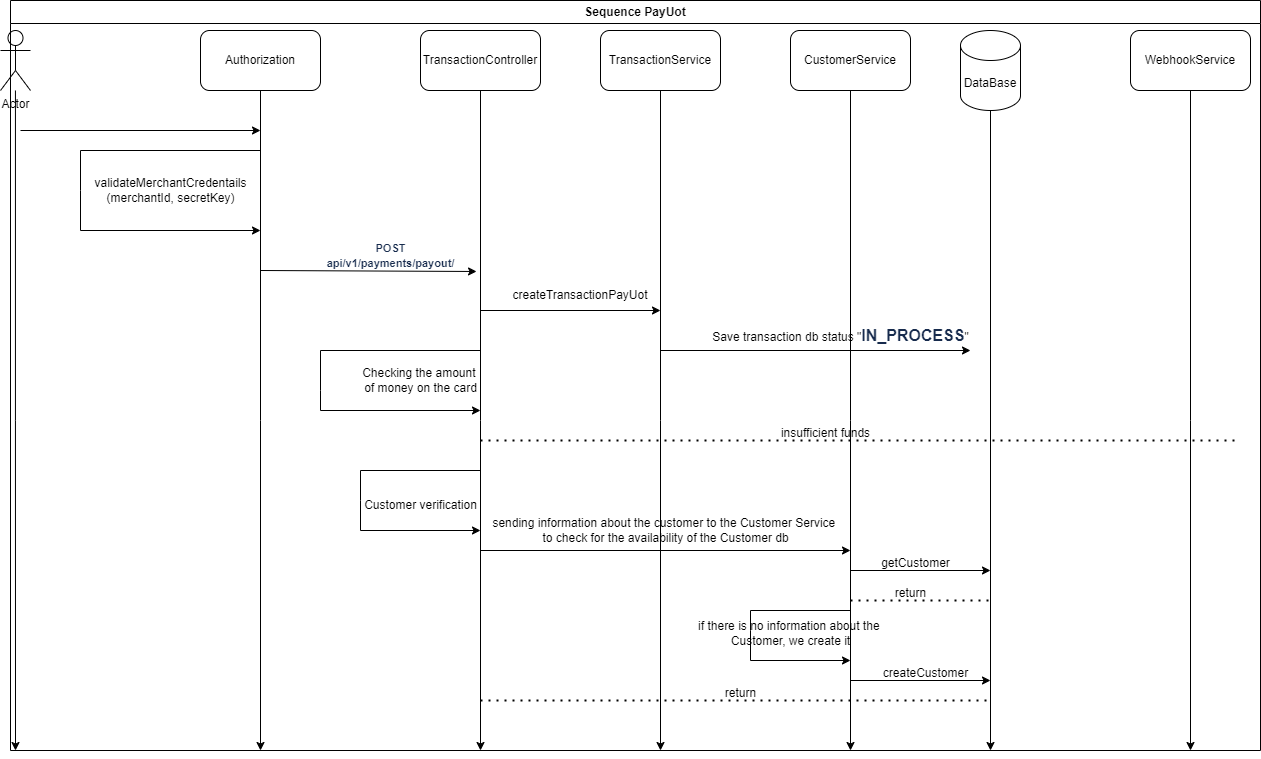

The diagram above was exported from draw.io. Its source (the exported page's mxGraphModel, read from the mxfile embedded in the PNG):
<mxGraphModel dx="1614" dy="978" grid="1" gridSize="10" guides="1" tooltips="1" connect="1" arrows="1" fold="1" page="1" pageScale="1" pageWidth="3300" pageHeight="4681" math="0" shadow="0">
  <root>
    <mxCell id="0" />
    <mxCell id="1" parent="0" />
    <mxCell id="4TQcxWvfLb1h6MAwtiue-2" style="edgeStyle=orthogonalEdgeStyle;rounded=0;orthogonalLoop=1;jettySize=auto;html=1;" parent="1" source="4TQcxWvfLb1h6MAwtiue-1" edge="1">
      <mxGeometry relative="1" as="geometry">
        <mxPoint x="95" y="800" as="targetPoint" />
      </mxGeometry>
    </mxCell>
    <mxCell id="4TQcxWvfLb1h6MAwtiue-1" value="Actor" style="shape=umlActor;verticalLabelPosition=bottom;verticalAlign=top;html=1;outlineConnect=0;" parent="1" vertex="1">
      <mxGeometry x="80" y="80" width="30" height="60" as="geometry" />
    </mxCell>
    <mxCell id="4TQcxWvfLb1h6MAwtiue-4" style="edgeStyle=orthogonalEdgeStyle;rounded=0;orthogonalLoop=1;jettySize=auto;html=1;" parent="1" source="4TQcxWvfLb1h6MAwtiue-3" edge="1">
      <mxGeometry relative="1" as="geometry">
        <mxPoint x="340" y="800" as="targetPoint" />
      </mxGeometry>
    </mxCell>
    <mxCell id="4TQcxWvfLb1h6MAwtiue-3" value="Authorization" style="rounded=1;whiteSpace=wrap;html=1;" parent="1" vertex="1">
      <mxGeometry x="280" y="80" width="120" height="60" as="geometry" />
    </mxCell>
    <mxCell id="4TQcxWvfLb1h6MAwtiue-5" value="validateMerchantCredentails&lt;div&gt;(merchantId, secretKey)&lt;/div&gt;" style="text;html=1;align=center;verticalAlign=middle;resizable=0;points=[];autosize=1;strokeColor=none;fillColor=none;" parent="1" vertex="1">
      <mxGeometry x="160" y="220" width="180" height="40" as="geometry" />
    </mxCell>
    <mxCell id="4TQcxWvfLb1h6MAwtiue-6" value="" style="endArrow=classic;html=1;rounded=0;" parent="1" edge="1">
      <mxGeometry width="50" height="50" relative="1" as="geometry">
        <mxPoint x="340" y="200" as="sourcePoint" />
        <mxPoint x="340" y="280" as="targetPoint" />
        <Array as="points">
          <mxPoint x="160" y="200" />
          <mxPoint x="160" y="240" />
          <mxPoint x="160" y="280" />
        </Array>
      </mxGeometry>
    </mxCell>
    <mxCell id="4TQcxWvfLb1h6MAwtiue-7" value="" style="endArrow=classic;html=1;rounded=0;" parent="1" edge="1">
      <mxGeometry width="50" height="50" relative="1" as="geometry">
        <mxPoint x="100" y="180" as="sourcePoint" />
        <mxPoint x="340" y="180" as="targetPoint" />
      </mxGeometry>
    </mxCell>
    <mxCell id="4TQcxWvfLb1h6MAwtiue-9" style="edgeStyle=orthogonalEdgeStyle;rounded=0;orthogonalLoop=1;jettySize=auto;html=1;" parent="1" source="4TQcxWvfLb1h6MAwtiue-8" edge="1">
      <mxGeometry relative="1" as="geometry">
        <mxPoint x="560" y="800" as="targetPoint" />
      </mxGeometry>
    </mxCell>
    <mxCell id="4TQcxWvfLb1h6MAwtiue-8" value="TransactionController" style="rounded=1;whiteSpace=wrap;html=1;" parent="1" vertex="1">
      <mxGeometry x="500" y="80" width="120" height="60" as="geometry" />
    </mxCell>
    <mxCell id="4TQcxWvfLb1h6MAwtiue-10" value="" style="endArrow=classic;html=1;rounded=0;entryX=0.978;entryY=1.033;entryDx=0;entryDy=0;entryPerimeter=0;" parent="1" target="4TQcxWvfLb1h6MAwtiue-11" edge="1">
      <mxGeometry width="50" height="50" relative="1" as="geometry">
        <mxPoint x="340" y="320" as="sourcePoint" />
        <mxPoint x="620" y="320" as="targetPoint" />
      </mxGeometry>
    </mxCell>
    <mxCell id="4TQcxWvfLb1h6MAwtiue-11" value="&lt;span id=&quot;docs-internal-guid-46ba751d-7fff-ad14-018d-6a69325d8f06&quot;&gt;&lt;span style=&quot;color: rgb(23, 43, 77); background-color: transparent; font-weight: 700; font-variant-numeric: normal; font-variant-east-asian: normal; font-variant-alternates: normal; font-variant-position: normal; vertical-align: baseline; white-space: pre-wrap;&quot;&gt;&lt;font style=&quot;font-size: 11px;&quot; face=&quot;Helvetica&quot;&gt;POST api/v1/payments/payout/&lt;/font&gt;&lt;/span&gt;&lt;/span&gt;" style="text;html=1;align=center;verticalAlign=middle;resizable=0;points=[];autosize=1;strokeColor=none;fillColor=none;" parent="1" vertex="1">
      <mxGeometry x="380" y="290" width="180" height="30" as="geometry" />
    </mxCell>
    <mxCell id="4TQcxWvfLb1h6MAwtiue-12" value="TransactionService" style="rounded=1;whiteSpace=wrap;html=1;" parent="1" vertex="1">
      <mxGeometry x="680" y="80" width="120" height="60" as="geometry" />
    </mxCell>
    <mxCell id="4TQcxWvfLb1h6MAwtiue-14" value="" style="endArrow=classic;html=1;rounded=0;" parent="1" edge="1">
      <mxGeometry width="50" height="50" relative="1" as="geometry">
        <mxPoint x="560" y="360" as="sourcePoint" />
        <mxPoint x="740" y="360" as="targetPoint" />
      </mxGeometry>
    </mxCell>
    <mxCell id="4TQcxWvfLb1h6MAwtiue-15" value="createTransactionPayUot" style="text;html=1;align=center;verticalAlign=middle;whiteSpace=wrap;rounded=0;" parent="1" vertex="1">
      <mxGeometry x="630" y="330" width="60" height="30" as="geometry" />
    </mxCell>
    <mxCell id="4TQcxWvfLb1h6MAwtiue-19" value="" style="endArrow=classic;html=1;rounded=0;" parent="1" edge="1">
      <mxGeometry width="50" height="50" relative="1" as="geometry">
        <mxPoint x="740" y="400" as="sourcePoint" />
        <mxPoint x="1050" y="400" as="targetPoint" />
      </mxGeometry>
    </mxCell>
    <mxCell id="4TQcxWvfLb1h6MAwtiue-21" value="Sequence PayUot" style="swimlane;whiteSpace=wrap;html=1;" parent="1" vertex="1">
      <mxGeometry x="90" y="50" width="1250" height="750" as="geometry" />
    </mxCell>
    <mxCell id="vFJaIeoBa1fW1mqgrlZT-2" value="Checking the amount&amp;nbsp;&lt;div&gt;of money on the card&lt;/div&gt;" style="text;html=1;align=center;verticalAlign=middle;resizable=0;points=[];autosize=1;strokeColor=none;fillColor=none;" vertex="1" parent="4TQcxWvfLb1h6MAwtiue-21">
      <mxGeometry x="340" y="360" width="140" height="40" as="geometry" />
    </mxCell>
    <mxCell id="4TQcxWvfLb1h6MAwtiue-17" value="DataBase" style="shape=cylinder3;whiteSpace=wrap;html=1;boundedLbl=1;backgroundOutline=1;size=15;" parent="4TQcxWvfLb1h6MAwtiue-21" vertex="1">
      <mxGeometry x="950" y="30" width="60" height="80" as="geometry" />
    </mxCell>
    <mxCell id="4TQcxWvfLb1h6MAwtiue-18" style="edgeStyle=orthogonalEdgeStyle;rounded=0;orthogonalLoop=1;jettySize=auto;html=1;" parent="4TQcxWvfLb1h6MAwtiue-21" edge="1">
      <mxGeometry relative="1" as="geometry">
        <mxPoint x="980" y="750" as="targetPoint" />
        <mxPoint x="980" y="110" as="sourcePoint" />
      </mxGeometry>
    </mxCell>
    <mxCell id="4TQcxWvfLb1h6MAwtiue-20" value="Save transaction db status &quot;&lt;span id=&quot;docs-internal-guid-a6cbec50-7fff-b42a-b525-84aed382da35&quot;&gt;&lt;span style=&quot;font-size: 12pt; font-family: Arial, sans-serif; color: rgb(23, 43, 77); background-color: transparent; font-weight: 700; font-variant-numeric: normal; font-variant-east-asian: normal; font-variant-alternates: normal; font-variant-position: normal; vertical-align: baseline; white-space: pre-wrap;&quot;&gt;IN_PROCESS&lt;/span&gt;&lt;/span&gt;&quot;" style="text;html=1;align=center;verticalAlign=middle;resizable=0;points=[];autosize=1;strokeColor=none;fillColor=none;" parent="4TQcxWvfLb1h6MAwtiue-21" vertex="1">
      <mxGeometry x="690" y="320" width="280" height="30" as="geometry" />
    </mxCell>
    <mxCell id="vFJaIeoBa1fW1mqgrlZT-4" style="edgeStyle=orthogonalEdgeStyle;rounded=0;orthogonalLoop=1;jettySize=auto;html=1;" edge="1" parent="4TQcxWvfLb1h6MAwtiue-21" source="vFJaIeoBa1fW1mqgrlZT-3">
      <mxGeometry relative="1" as="geometry">
        <mxPoint x="1180" y="750" as="targetPoint" />
      </mxGeometry>
    </mxCell>
    <mxCell id="vFJaIeoBa1fW1mqgrlZT-3" value="WebhookService" style="rounded=1;whiteSpace=wrap;html=1;" vertex="1" parent="4TQcxWvfLb1h6MAwtiue-21">
      <mxGeometry x="1120" y="30" width="120" height="60" as="geometry" />
    </mxCell>
    <mxCell id="vFJaIeoBa1fW1mqgrlZT-6" value="insufficient funds" style="text;html=1;align=center;verticalAlign=middle;resizable=0;points=[];autosize=1;strokeColor=none;fillColor=none;" vertex="1" parent="4TQcxWvfLb1h6MAwtiue-21">
      <mxGeometry x="760" y="418" width="110" height="30" as="geometry" />
    </mxCell>
    <mxCell id="vFJaIeoBa1fW1mqgrlZT-8" style="edgeStyle=orthogonalEdgeStyle;rounded=0;orthogonalLoop=1;jettySize=auto;html=1;" edge="1" parent="4TQcxWvfLb1h6MAwtiue-21" source="vFJaIeoBa1fW1mqgrlZT-7">
      <mxGeometry relative="1" as="geometry">
        <mxPoint x="840" y="750" as="targetPoint" />
      </mxGeometry>
    </mxCell>
    <mxCell id="vFJaIeoBa1fW1mqgrlZT-7" value="CustomerService" style="rounded=1;whiteSpace=wrap;html=1;" vertex="1" parent="4TQcxWvfLb1h6MAwtiue-21">
      <mxGeometry x="780" y="30" width="120" height="60" as="geometry" />
    </mxCell>
    <mxCell id="vFJaIeoBa1fW1mqgrlZT-1" value="" style="endArrow=classic;html=1;rounded=0;" edge="1" parent="4TQcxWvfLb1h6MAwtiue-21">
      <mxGeometry width="50" height="50" relative="1" as="geometry">
        <mxPoint x="470" y="350" as="sourcePoint" />
        <mxPoint x="470" y="410" as="targetPoint" />
        <Array as="points">
          <mxPoint x="310" y="350" />
          <mxPoint x="310" y="390" />
          <mxPoint x="310" y="410" />
        </Array>
      </mxGeometry>
    </mxCell>
    <mxCell id="vFJaIeoBa1fW1mqgrlZT-10" value="Сustomer verification" style="text;html=1;align=center;verticalAlign=middle;resizable=0;points=[];autosize=1;strokeColor=none;fillColor=none;" vertex="1" parent="4TQcxWvfLb1h6MAwtiue-21">
      <mxGeometry x="340" y="490" width="140" height="30" as="geometry" />
    </mxCell>
    <mxCell id="vFJaIeoBa1fW1mqgrlZT-13" value="" style="endArrow=classic;html=1;rounded=0;" edge="1" parent="4TQcxWvfLb1h6MAwtiue-21">
      <mxGeometry width="50" height="50" relative="1" as="geometry">
        <mxPoint x="840" y="570" as="sourcePoint" />
        <mxPoint x="980" y="570" as="targetPoint" />
      </mxGeometry>
    </mxCell>
    <mxCell id="vFJaIeoBa1fW1mqgrlZT-14" value="getCustomer" style="text;html=1;align=center;verticalAlign=middle;resizable=0;points=[];autosize=1;strokeColor=none;fillColor=none;" vertex="1" parent="4TQcxWvfLb1h6MAwtiue-21">
      <mxGeometry x="860" y="548" width="90" height="30" as="geometry" />
    </mxCell>
    <mxCell id="vFJaIeoBa1fW1mqgrlZT-15" value="" style="endArrow=none;dashed=1;html=1;dashPattern=1 3;strokeWidth=2;rounded=0;" edge="1" parent="4TQcxWvfLb1h6MAwtiue-21">
      <mxGeometry width="50" height="50" relative="1" as="geometry">
        <mxPoint x="840" y="600" as="sourcePoint" />
        <mxPoint x="980" y="600" as="targetPoint" />
      </mxGeometry>
    </mxCell>
    <mxCell id="vFJaIeoBa1fW1mqgrlZT-17" value="" style="endArrow=classic;html=1;rounded=0;" edge="1" parent="4TQcxWvfLb1h6MAwtiue-21">
      <mxGeometry width="50" height="50" relative="1" as="geometry">
        <mxPoint x="840" y="610" as="sourcePoint" />
        <mxPoint x="840" y="660" as="targetPoint" />
        <Array as="points">
          <mxPoint x="740" y="610" />
          <mxPoint x="740" y="630" />
          <mxPoint x="740" y="660" />
        </Array>
      </mxGeometry>
    </mxCell>
    <mxCell id="vFJaIeoBa1fW1mqgrlZT-21" value="createCustomer" style="text;html=1;align=center;verticalAlign=middle;resizable=0;points=[];autosize=1;strokeColor=none;fillColor=none;" vertex="1" parent="4TQcxWvfLb1h6MAwtiue-21">
      <mxGeometry x="860" y="658" width="110" height="30" as="geometry" />
    </mxCell>
    <mxCell id="vFJaIeoBa1fW1mqgrlZT-5" value="" style="endArrow=none;dashed=1;html=1;dashPattern=1 3;strokeWidth=2;rounded=0;" edge="1" parent="1">
      <mxGeometry width="50" height="50" relative="1" as="geometry">
        <mxPoint x="560" y="490" as="sourcePoint" />
        <mxPoint x="1320" y="490" as="targetPoint" />
      </mxGeometry>
    </mxCell>
    <mxCell id="vFJaIeoBa1fW1mqgrlZT-9" value="" style="endArrow=classic;html=1;rounded=0;" edge="1" parent="1">
      <mxGeometry width="50" height="50" relative="1" as="geometry">
        <mxPoint x="560" y="520" as="sourcePoint" />
        <mxPoint x="560" y="580" as="targetPoint" />
        <Array as="points">
          <mxPoint x="440" y="520" />
          <mxPoint x="440" y="550" />
          <mxPoint x="440" y="580" />
        </Array>
      </mxGeometry>
    </mxCell>
    <mxCell id="vFJaIeoBa1fW1mqgrlZT-11" value="" style="endArrow=classic;html=1;rounded=0;" edge="1" parent="1">
      <mxGeometry width="50" height="50" relative="1" as="geometry">
        <mxPoint x="560" y="600" as="sourcePoint" />
        <mxPoint x="930" y="600" as="targetPoint" />
      </mxGeometry>
    </mxCell>
    <mxCell id="vFJaIeoBa1fW1mqgrlZT-16" value="return" style="text;html=1;align=center;verticalAlign=middle;resizable=0;points=[];autosize=1;strokeColor=none;fillColor=none;" vertex="1" parent="1">
      <mxGeometry x="965" y="628" width="50" height="30" as="geometry" />
    </mxCell>
    <mxCell id="vFJaIeoBa1fW1mqgrlZT-18" value="" style="edgeStyle=orthogonalEdgeStyle;rounded=0;orthogonalLoop=1;jettySize=auto;html=1;" edge="1" parent="1" source="4TQcxWvfLb1h6MAwtiue-12">
      <mxGeometry relative="1" as="geometry">
        <mxPoint x="740" y="800" as="targetPoint" />
        <mxPoint x="740" y="140" as="sourcePoint" />
      </mxGeometry>
    </mxCell>
    <mxCell id="vFJaIeoBa1fW1mqgrlZT-12" value="sending information about the customer to the Customer Service&amp;nbsp;&lt;div&gt;to check for the availability of the Customer db&lt;/div&gt;" style="text;html=1;align=center;verticalAlign=middle;resizable=0;points=[];autosize=1;strokeColor=none;fillColor=none;" vertex="1" parent="1">
      <mxGeometry x="560" y="560" width="370" height="40" as="geometry" />
    </mxCell>
    <mxCell id="vFJaIeoBa1fW1mqgrlZT-19" value="if there is no information about the&amp;nbsp;&lt;div&gt;Customer, we create it&lt;/div&gt;" style="text;html=1;align=center;verticalAlign=middle;resizable=0;points=[];autosize=1;strokeColor=none;fillColor=none;" vertex="1" parent="1">
      <mxGeometry x="765" y="663" width="210" height="40" as="geometry" />
    </mxCell>
    <mxCell id="vFJaIeoBa1fW1mqgrlZT-20" value="" style="endArrow=classic;html=1;rounded=0;" edge="1" parent="1">
      <mxGeometry width="50" height="50" relative="1" as="geometry">
        <mxPoint x="930" y="730" as="sourcePoint" />
        <mxPoint x="1070" y="730" as="targetPoint" />
        <Array as="points" />
      </mxGeometry>
    </mxCell>
    <mxCell id="vFJaIeoBa1fW1mqgrlZT-22" value="" style="endArrow=none;dashed=1;html=1;dashPattern=1 3;strokeWidth=2;rounded=0;" edge="1" parent="1">
      <mxGeometry width="50" height="50" relative="1" as="geometry">
        <mxPoint x="560" y="750" as="sourcePoint" />
        <mxPoint x="1070" y="750" as="targetPoint" />
      </mxGeometry>
    </mxCell>
    <mxCell id="vFJaIeoBa1fW1mqgrlZT-23" value="return" style="text;html=1;align=center;verticalAlign=middle;resizable=0;points=[];autosize=1;strokeColor=none;fillColor=none;" vertex="1" parent="1">
      <mxGeometry x="795" y="728" width="50" height="30" as="geometry" />
    </mxCell>
  </root>
</mxGraphModel>